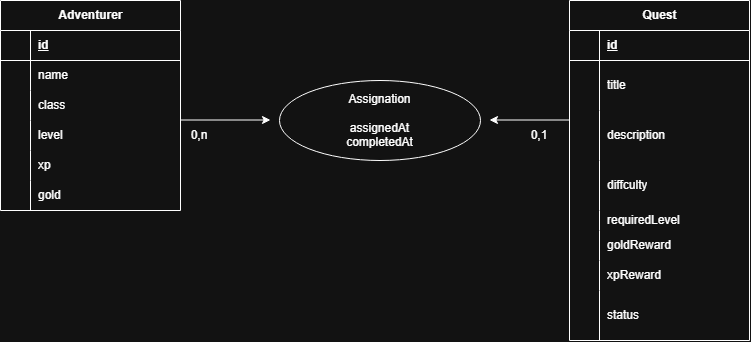

The diagram above was exported from draw.io. Its source (the exported page's mxGraphModel, read from the mxfile embedded in the PNG):
<mxGraphModel dx="1211" dy="764" grid="1" gridSize="10" guides="1" tooltips="1" connect="1" arrows="1" fold="1" page="1" pageScale="1" pageWidth="827" pageHeight="1169" math="0" shadow="0">
  <root>
    <mxCell id="0" />
    <mxCell id="1" parent="0" />
    <mxCell id="2SJ8Sset2C-JnMi31obF-29" parent="1" style="shape=table;startSize=30;container=1;collapsible=1;childLayout=tableLayout;fixedRows=1;rowLines=0;fontStyle=1;align=center;resizeLast=1;html=1;" value="Adventurer" vertex="1">
      <mxGeometry height="210" width="180" x="41" y="40" as="geometry">
        <mxRectangle height="30" width="70" x="330" y="320" as="alternateBounds" />
      </mxGeometry>
    </mxCell>
    <mxCell id="2SJ8Sset2C-JnMi31obF-30" parent="2SJ8Sset2C-JnMi31obF-29" style="shape=tableRow;horizontal=0;startSize=0;swimlaneHead=0;swimlaneBody=0;fillColor=none;collapsible=0;dropTarget=0;points=[[0,0.5],[1,0.5]];portConstraint=eastwest;top=0;left=0;right=0;bottom=1;" value="" vertex="1">
      <mxGeometry height="30" width="180" y="30" as="geometry" />
    </mxCell>
    <mxCell id="2SJ8Sset2C-JnMi31obF-31" parent="2SJ8Sset2C-JnMi31obF-30" style="shape=partialRectangle;connectable=0;fillColor=none;top=0;left=0;bottom=0;right=0;fontStyle=1;overflow=hidden;whiteSpace=wrap;html=1;" value="" vertex="1">
      <mxGeometry height="30" width="30" as="geometry">
        <mxRectangle height="30" width="30" as="alternateBounds" />
      </mxGeometry>
    </mxCell>
    <mxCell id="2SJ8Sset2C-JnMi31obF-32" parent="2SJ8Sset2C-JnMi31obF-30" style="shape=partialRectangle;connectable=0;fillColor=none;top=0;left=0;bottom=0;right=0;align=left;spacingLeft=6;fontStyle=5;overflow=hidden;whiteSpace=wrap;html=1;" value="id" vertex="1">
      <mxGeometry height="30" width="150" x="30" as="geometry">
        <mxRectangle height="30" width="150" as="alternateBounds" />
      </mxGeometry>
    </mxCell>
    <mxCell id="2SJ8Sset2C-JnMi31obF-33" parent="2SJ8Sset2C-JnMi31obF-29" style="shape=tableRow;horizontal=0;startSize=0;swimlaneHead=0;swimlaneBody=0;fillColor=none;collapsible=0;dropTarget=0;points=[[0,0.5],[1,0.5]];portConstraint=eastwest;top=0;left=0;right=0;bottom=0;" value="" vertex="1">
      <mxGeometry height="30" width="180" y="60" as="geometry" />
    </mxCell>
    <mxCell id="2SJ8Sset2C-JnMi31obF-34" parent="2SJ8Sset2C-JnMi31obF-33" style="shape=partialRectangle;connectable=0;fillColor=none;top=0;left=0;bottom=0;right=0;editable=1;overflow=hidden;whiteSpace=wrap;html=1;" value="&lt;div&gt;&lt;br&gt;&lt;/div&gt;&lt;div&gt;&lt;br&gt;&lt;/div&gt;&lt;div&gt;&lt;br&gt;&lt;/div&gt;" vertex="1">
      <mxGeometry height="30" width="30" as="geometry">
        <mxRectangle height="30" width="30" as="alternateBounds" />
      </mxGeometry>
    </mxCell>
    <mxCell id="2SJ8Sset2C-JnMi31obF-35" parent="2SJ8Sset2C-JnMi31obF-33" style="shape=partialRectangle;connectable=0;fillColor=none;top=0;left=0;bottom=0;right=0;align=left;spacingLeft=6;overflow=hidden;whiteSpace=wrap;html=1;" value="name" vertex="1">
      <mxGeometry height="30" width="150" x="30" as="geometry">
        <mxRectangle height="30" width="150" as="alternateBounds" />
      </mxGeometry>
    </mxCell>
    <mxCell id="2SJ8Sset2C-JnMi31obF-36" parent="2SJ8Sset2C-JnMi31obF-29" style="shape=tableRow;horizontal=0;startSize=0;swimlaneHead=0;swimlaneBody=0;fillColor=none;collapsible=0;dropTarget=0;points=[[0,0.5],[1,0.5]];portConstraint=eastwest;top=0;left=0;right=0;bottom=0;" value="" vertex="1">
      <mxGeometry height="30" width="180" y="90" as="geometry" />
    </mxCell>
    <mxCell id="2SJ8Sset2C-JnMi31obF-37" parent="2SJ8Sset2C-JnMi31obF-36" style="shape=partialRectangle;connectable=0;fillColor=none;top=0;left=0;bottom=0;right=0;editable=1;overflow=hidden;whiteSpace=wrap;html=1;" value="" vertex="1">
      <mxGeometry height="30" width="30" as="geometry">
        <mxRectangle height="30" width="30" as="alternateBounds" />
      </mxGeometry>
    </mxCell>
    <mxCell id="2SJ8Sset2C-JnMi31obF-38" parent="2SJ8Sset2C-JnMi31obF-36" style="shape=partialRectangle;connectable=0;fillColor=none;top=0;left=0;bottom=0;right=0;align=left;spacingLeft=6;overflow=hidden;whiteSpace=wrap;html=1;" value="class" vertex="1">
      <mxGeometry height="30" width="150" x="30" as="geometry">
        <mxRectangle height="30" width="150" as="alternateBounds" />
      </mxGeometry>
    </mxCell>
    <mxCell id="2SJ8Sset2C-JnMi31obF-39" parent="2SJ8Sset2C-JnMi31obF-29" style="shape=tableRow;horizontal=0;startSize=0;swimlaneHead=0;swimlaneBody=0;fillColor=none;collapsible=0;dropTarget=0;points=[[0,0.5],[1,0.5]];portConstraint=eastwest;top=0;left=0;right=0;bottom=0;" value="" vertex="1">
      <mxGeometry height="30" width="180" y="120" as="geometry" />
    </mxCell>
    <mxCell id="2SJ8Sset2C-JnMi31obF-40" parent="2SJ8Sset2C-JnMi31obF-39" style="shape=partialRectangle;connectable=0;fillColor=none;top=0;left=0;bottom=0;right=0;editable=1;overflow=hidden;whiteSpace=wrap;html=1;" value="" vertex="1">
      <mxGeometry height="30" width="30" as="geometry">
        <mxRectangle height="30" width="30" as="alternateBounds" />
      </mxGeometry>
    </mxCell>
    <mxCell id="2SJ8Sset2C-JnMi31obF-41" parent="2SJ8Sset2C-JnMi31obF-39" style="shape=partialRectangle;connectable=0;fillColor=none;top=0;left=0;bottom=0;right=0;align=left;spacingLeft=6;overflow=hidden;whiteSpace=wrap;html=1;" value="level" vertex="1">
      <mxGeometry height="30" width="150" x="30" as="geometry">
        <mxRectangle height="30" width="150" as="alternateBounds" />
      </mxGeometry>
    </mxCell>
    <mxCell id="2SJ8Sset2C-JnMi31obF-57" parent="2SJ8Sset2C-JnMi31obF-29" style="shape=tableRow;horizontal=0;startSize=0;swimlaneHead=0;swimlaneBody=0;fillColor=none;collapsible=0;dropTarget=0;points=[[0,0.5],[1,0.5]];portConstraint=eastwest;top=0;left=0;right=0;bottom=0;" vertex="1">
      <mxGeometry height="30" width="180" y="150" as="geometry" />
    </mxCell>
    <mxCell id="2SJ8Sset2C-JnMi31obF-58" parent="2SJ8Sset2C-JnMi31obF-57" style="shape=partialRectangle;connectable=0;fillColor=none;top=0;left=0;bottom=0;right=0;editable=1;overflow=hidden;whiteSpace=wrap;html=1;" vertex="1">
      <mxGeometry height="30" width="30" as="geometry">
        <mxRectangle height="30" width="30" as="alternateBounds" />
      </mxGeometry>
    </mxCell>
    <mxCell id="2SJ8Sset2C-JnMi31obF-59" parent="2SJ8Sset2C-JnMi31obF-57" style="shape=partialRectangle;connectable=0;fillColor=none;top=0;left=0;bottom=0;right=0;align=left;spacingLeft=6;overflow=hidden;whiteSpace=wrap;html=1;" value="xp" vertex="1">
      <mxGeometry height="30" width="150" x="30" as="geometry">
        <mxRectangle height="30" width="150" as="alternateBounds" />
      </mxGeometry>
    </mxCell>
    <mxCell id="2SJ8Sset2C-JnMi31obF-100" parent="2SJ8Sset2C-JnMi31obF-29" style="shape=tableRow;horizontal=0;startSize=0;swimlaneHead=0;swimlaneBody=0;fillColor=none;collapsible=0;dropTarget=0;points=[[0,0.5],[1,0.5]];portConstraint=eastwest;top=0;left=0;right=0;bottom=0;" vertex="1">
      <mxGeometry height="30" width="180" y="180" as="geometry" />
    </mxCell>
    <mxCell id="2SJ8Sset2C-JnMi31obF-101" parent="2SJ8Sset2C-JnMi31obF-100" style="shape=partialRectangle;connectable=0;fillColor=none;top=0;left=0;bottom=0;right=0;editable=1;overflow=hidden;whiteSpace=wrap;html=1;" vertex="1">
      <mxGeometry height="30" width="30" as="geometry">
        <mxRectangle height="30" width="30" as="alternateBounds" />
      </mxGeometry>
    </mxCell>
    <mxCell id="2SJ8Sset2C-JnMi31obF-102" parent="2SJ8Sset2C-JnMi31obF-100" style="shape=partialRectangle;connectable=0;fillColor=none;top=0;left=0;bottom=0;right=0;align=left;spacingLeft=6;overflow=hidden;whiteSpace=wrap;html=1;" value="gold" vertex="1">
      <mxGeometry height="30" width="150" x="30" as="geometry">
        <mxRectangle height="30" width="150" as="alternateBounds" />
      </mxGeometry>
    </mxCell>
    <mxCell id="2SJ8Sset2C-JnMi31obF-106" parent="1" style="shape=table;startSize=30;container=1;collapsible=1;childLayout=tableLayout;fixedRows=1;rowLines=0;fontStyle=1;align=center;resizeLast=1;html=1;" value="Quest" vertex="1">
      <mxGeometry height="340" width="180" x="610" y="40" as="geometry" />
    </mxCell>
    <mxCell id="2SJ8Sset2C-JnMi31obF-107" parent="2SJ8Sset2C-JnMi31obF-106" style="shape=tableRow;horizontal=0;startSize=0;swimlaneHead=0;swimlaneBody=0;fillColor=none;collapsible=0;dropTarget=0;points=[[0,0.5],[1,0.5]];portConstraint=eastwest;top=0;left=0;right=0;bottom=1;" value="" vertex="1">
      <mxGeometry height="30" width="180" y="30" as="geometry" />
    </mxCell>
    <mxCell id="2SJ8Sset2C-JnMi31obF-108" parent="2SJ8Sset2C-JnMi31obF-107" style="shape=partialRectangle;connectable=0;fillColor=none;top=0;left=0;bottom=0;right=0;fontStyle=1;overflow=hidden;whiteSpace=wrap;html=1;" value="" vertex="1">
      <mxGeometry height="30" width="30" as="geometry">
        <mxRectangle height="30" width="30" as="alternateBounds" />
      </mxGeometry>
    </mxCell>
    <mxCell id="2SJ8Sset2C-JnMi31obF-109" parent="2SJ8Sset2C-JnMi31obF-107" style="shape=partialRectangle;connectable=0;fillColor=none;top=0;left=0;bottom=0;right=0;align=left;spacingLeft=6;fontStyle=5;overflow=hidden;whiteSpace=wrap;html=1;" value="id" vertex="1">
      <mxGeometry height="30" width="150" x="30" as="geometry">
        <mxRectangle height="30" width="150" as="alternateBounds" />
      </mxGeometry>
    </mxCell>
    <mxCell id="2SJ8Sset2C-JnMi31obF-110" parent="2SJ8Sset2C-JnMi31obF-106" style="shape=tableRow;horizontal=0;startSize=0;swimlaneHead=0;swimlaneBody=0;fillColor=none;collapsible=0;dropTarget=0;points=[[0,0.5],[1,0.5]];portConstraint=eastwest;top=0;left=0;right=0;bottom=0;" value="" vertex="1">
      <mxGeometry height="50" width="180" y="60" as="geometry" />
    </mxCell>
    <mxCell id="2SJ8Sset2C-JnMi31obF-111" parent="2SJ8Sset2C-JnMi31obF-110" style="shape=partialRectangle;connectable=0;fillColor=none;top=0;left=0;bottom=0;right=0;editable=1;overflow=hidden;whiteSpace=wrap;html=1;" value="" vertex="1">
      <mxGeometry height="50" width="30" as="geometry">
        <mxRectangle height="50" width="30" as="alternateBounds" />
      </mxGeometry>
    </mxCell>
    <mxCell id="2SJ8Sset2C-JnMi31obF-112" parent="2SJ8Sset2C-JnMi31obF-110" style="shape=partialRectangle;connectable=0;fillColor=none;top=0;left=0;bottom=0;right=0;align=left;spacingLeft=6;overflow=hidden;whiteSpace=wrap;html=1;" value="title" vertex="1">
      <mxGeometry height="50" width="150" x="30" as="geometry">
        <mxRectangle height="50" width="150" as="alternateBounds" />
      </mxGeometry>
    </mxCell>
    <mxCell id="2SJ8Sset2C-JnMi31obF-113" parent="2SJ8Sset2C-JnMi31obF-106" style="shape=tableRow;horizontal=0;startSize=0;swimlaneHead=0;swimlaneBody=0;fillColor=none;collapsible=0;dropTarget=0;points=[[0,0.5],[1,0.5]];portConstraint=eastwest;top=0;left=0;right=0;bottom=0;" value="" vertex="1">
      <mxGeometry height="50" width="180" y="110" as="geometry" />
    </mxCell>
    <mxCell id="2SJ8Sset2C-JnMi31obF-114" parent="2SJ8Sset2C-JnMi31obF-113" style="shape=partialRectangle;connectable=0;fillColor=none;top=0;left=0;bottom=0;right=0;editable=1;overflow=hidden;whiteSpace=wrap;html=1;" value="" vertex="1">
      <mxGeometry height="50" width="30" as="geometry">
        <mxRectangle height="50" width="30" as="alternateBounds" />
      </mxGeometry>
    </mxCell>
    <mxCell id="2SJ8Sset2C-JnMi31obF-115" parent="2SJ8Sset2C-JnMi31obF-113" style="shape=partialRectangle;connectable=0;fillColor=none;top=0;left=0;bottom=0;right=0;align=left;spacingLeft=6;overflow=hidden;whiteSpace=wrap;html=1;" value="description" vertex="1">
      <mxGeometry height="50" width="150" x="30" as="geometry">
        <mxRectangle height="50" width="150" as="alternateBounds" />
      </mxGeometry>
    </mxCell>
    <mxCell id="2SJ8Sset2C-JnMi31obF-116" parent="2SJ8Sset2C-JnMi31obF-106" style="shape=tableRow;horizontal=0;startSize=0;swimlaneHead=0;swimlaneBody=0;fillColor=none;collapsible=0;dropTarget=0;points=[[0,0.5],[1,0.5]];portConstraint=eastwest;top=0;left=0;right=0;bottom=0;" value="" vertex="1">
      <mxGeometry height="50" width="180" y="160" as="geometry" />
    </mxCell>
    <mxCell id="2SJ8Sset2C-JnMi31obF-117" parent="2SJ8Sset2C-JnMi31obF-116" style="shape=partialRectangle;connectable=0;fillColor=none;top=0;left=0;bottom=0;right=0;editable=1;overflow=hidden;whiteSpace=wrap;html=1;" value="" vertex="1">
      <mxGeometry height="50" width="30" as="geometry">
        <mxRectangle height="50" width="30" as="alternateBounds" />
      </mxGeometry>
    </mxCell>
    <mxCell id="2SJ8Sset2C-JnMi31obF-118" parent="2SJ8Sset2C-JnMi31obF-116" style="shape=partialRectangle;connectable=0;fillColor=none;top=0;left=0;bottom=0;right=0;align=left;spacingLeft=6;overflow=hidden;whiteSpace=wrap;html=1;" value="diffculty" vertex="1">
      <mxGeometry height="50" width="150" x="30" as="geometry">
        <mxRectangle height="50" width="150" as="alternateBounds" />
      </mxGeometry>
    </mxCell>
    <mxCell id="2SJ8Sset2C-JnMi31obF-119" parent="2SJ8Sset2C-JnMi31obF-106" style="shape=tableRow;horizontal=0;startSize=0;swimlaneHead=0;swimlaneBody=0;fillColor=none;collapsible=0;dropTarget=0;points=[[0,0.5],[1,0.5]];portConstraint=eastwest;top=0;left=0;right=0;bottom=0;" vertex="1">
      <mxGeometry height="20" width="180" y="210" as="geometry" />
    </mxCell>
    <mxCell id="2SJ8Sset2C-JnMi31obF-120" parent="2SJ8Sset2C-JnMi31obF-119" style="shape=partialRectangle;connectable=0;fillColor=none;top=0;left=0;bottom=0;right=0;editable=1;overflow=hidden;whiteSpace=wrap;html=1;" vertex="1">
      <mxGeometry height="20" width="30" as="geometry">
        <mxRectangle height="20" width="30" as="alternateBounds" />
      </mxGeometry>
    </mxCell>
    <mxCell id="2SJ8Sset2C-JnMi31obF-121" parent="2SJ8Sset2C-JnMi31obF-119" style="shape=partialRectangle;connectable=0;fillColor=none;top=0;left=0;bottom=0;right=0;align=left;spacingLeft=6;overflow=hidden;whiteSpace=wrap;html=1;" value="requiredLevel" vertex="1">
      <mxGeometry height="20" width="150" x="30" as="geometry">
        <mxRectangle height="20" width="150" as="alternateBounds" />
      </mxGeometry>
    </mxCell>
    <mxCell id="2SJ8Sset2C-JnMi31obF-122" parent="2SJ8Sset2C-JnMi31obF-106" style="shape=tableRow;horizontal=0;startSize=0;swimlaneHead=0;swimlaneBody=0;fillColor=none;collapsible=0;dropTarget=0;points=[[0,0.5],[1,0.5]];portConstraint=eastwest;top=0;left=0;right=0;bottom=0;" vertex="1">
      <mxGeometry height="30" width="180" y="230" as="geometry" />
    </mxCell>
    <mxCell id="2SJ8Sset2C-JnMi31obF-123" parent="2SJ8Sset2C-JnMi31obF-122" style="shape=partialRectangle;connectable=0;fillColor=none;top=0;left=0;bottom=0;right=0;editable=1;overflow=hidden;whiteSpace=wrap;html=1;" vertex="1">
      <mxGeometry height="30" width="30" as="geometry">
        <mxRectangle height="30" width="30" as="alternateBounds" />
      </mxGeometry>
    </mxCell>
    <mxCell id="2SJ8Sset2C-JnMi31obF-124" parent="2SJ8Sset2C-JnMi31obF-122" style="shape=partialRectangle;connectable=0;fillColor=none;top=0;left=0;bottom=0;right=0;align=left;spacingLeft=6;overflow=hidden;whiteSpace=wrap;html=1;" value="goldReward" vertex="1">
      <mxGeometry height="30" width="150" x="30" as="geometry">
        <mxRectangle height="30" width="150" as="alternateBounds" />
      </mxGeometry>
    </mxCell>
    <mxCell id="2SJ8Sset2C-JnMi31obF-125" parent="2SJ8Sset2C-JnMi31obF-106" style="shape=tableRow;horizontal=0;startSize=0;swimlaneHead=0;swimlaneBody=0;fillColor=none;collapsible=0;dropTarget=0;points=[[0,0.5],[1,0.5]];portConstraint=eastwest;top=0;left=0;right=0;bottom=0;" vertex="1">
      <mxGeometry height="30" width="180" y="260" as="geometry" />
    </mxCell>
    <mxCell id="2SJ8Sset2C-JnMi31obF-126" parent="2SJ8Sset2C-JnMi31obF-125" style="shape=partialRectangle;connectable=0;fillColor=none;top=0;left=0;bottom=0;right=0;editable=1;overflow=hidden;whiteSpace=wrap;html=1;" vertex="1">
      <mxGeometry height="30" width="30" as="geometry">
        <mxRectangle height="30" width="30" as="alternateBounds" />
      </mxGeometry>
    </mxCell>
    <mxCell id="2SJ8Sset2C-JnMi31obF-127" parent="2SJ8Sset2C-JnMi31obF-125" style="shape=partialRectangle;connectable=0;fillColor=none;top=0;left=0;bottom=0;right=0;align=left;spacingLeft=6;overflow=hidden;whiteSpace=wrap;html=1;" value="xpReward" vertex="1">
      <mxGeometry height="30" width="150" x="30" as="geometry">
        <mxRectangle height="30" width="150" as="alternateBounds" />
      </mxGeometry>
    </mxCell>
    <mxCell id="2SJ8Sset2C-JnMi31obF-128" parent="2SJ8Sset2C-JnMi31obF-106" style="shape=tableRow;horizontal=0;startSize=0;swimlaneHead=0;swimlaneBody=0;fillColor=none;collapsible=0;dropTarget=0;points=[[0,0.5],[1,0.5]];portConstraint=eastwest;top=0;left=0;right=0;bottom=0;" vertex="1">
      <mxGeometry height="50" width="180" y="290" as="geometry" />
    </mxCell>
    <mxCell id="2SJ8Sset2C-JnMi31obF-129" parent="2SJ8Sset2C-JnMi31obF-128" style="shape=partialRectangle;connectable=0;fillColor=none;top=0;left=0;bottom=0;right=0;editable=1;overflow=hidden;whiteSpace=wrap;html=1;" vertex="1">
      <mxGeometry height="50" width="30" as="geometry">
        <mxRectangle height="50" width="30" as="alternateBounds" />
      </mxGeometry>
    </mxCell>
    <mxCell id="2SJ8Sset2C-JnMi31obF-130" parent="2SJ8Sset2C-JnMi31obF-128" style="shape=partialRectangle;connectable=0;fillColor=none;top=0;left=0;bottom=0;right=0;align=left;spacingLeft=6;overflow=hidden;whiteSpace=wrap;html=1;" value="status" vertex="1">
      <mxGeometry height="50" width="150" x="30" as="geometry">
        <mxRectangle height="50" width="150" as="alternateBounds" />
      </mxGeometry>
    </mxCell>
    <mxCell id="2SJ8Sset2C-JnMi31obF-158" parent="1" style="ellipse;whiteSpace=wrap;html=1;align=center;" value="Assignation&lt;div&gt;&lt;br&gt;&lt;div&gt;assignedAt&lt;/div&gt;&lt;div&gt;completedAt&lt;/div&gt;&lt;/div&gt;" vertex="1">
      <mxGeometry height="80" width="201" x="320" y="120" as="geometry" />
    </mxCell>
    <mxCell id="Q47Pdc03jyORav52f_Cw-1" edge="1" parent="1" style="endArrow=classic;html=1;rounded=0;" value="">
      <mxGeometry height="50" relative="1" width="50" as="geometry">
        <mxPoint x="221" y="159.5" as="sourcePoint" />
        <mxPoint x="311" y="159.5" as="targetPoint" />
      </mxGeometry>
    </mxCell>
    <mxCell id="Q47Pdc03jyORav52f_Cw-2" edge="1" parent="1" style="endArrow=classic;html=1;rounded=0;" value="">
      <mxGeometry height="50" relative="1" width="50" as="geometry">
        <mxPoint x="610" y="159.5" as="sourcePoint" />
        <mxPoint x="530" y="159.5" as="targetPoint" />
      </mxGeometry>
    </mxCell>
    <mxCell id="Q47Pdc03jyORav52f_Cw-4" parent="1" style="text;html=1;whiteSpace=wrap;strokeColor=none;fillColor=none;align=center;verticalAlign=middle;rounded=0;" value="0,n" vertex="1">
      <mxGeometry height="30" width="60" x="210" y="160" as="geometry" />
    </mxCell>
    <mxCell id="Q47Pdc03jyORav52f_Cw-5" parent="1" style="text;html=1;whiteSpace=wrap;strokeColor=none;fillColor=none;align=center;verticalAlign=middle;rounded=0;" value="0,1" vertex="1">
      <mxGeometry height="30" width="60" x="550" y="160" as="geometry" />
    </mxCell>
  </root>
</mxGraphModel>